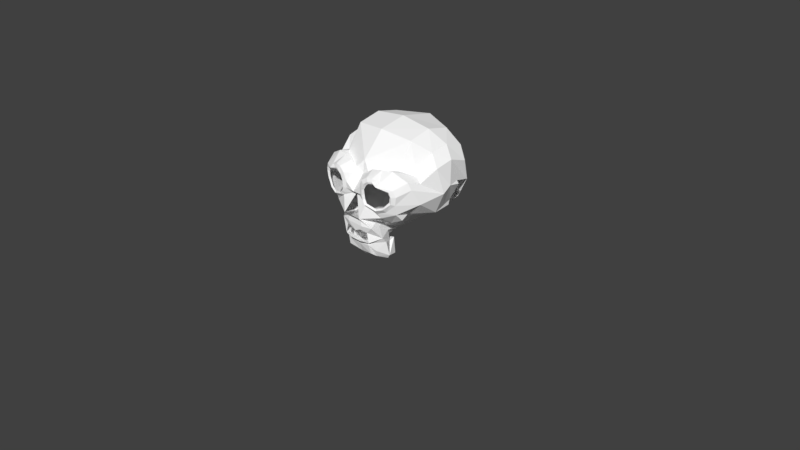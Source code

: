 # Source: Skull.blend  (saved by Blender 2.78.0; exported with 4.5.12 LTS)
import bpy
from mathutils import Matrix  # noqa: F401  (used for matrix-valued properties, if any)

bpy.ops.wm.read_factory_settings(use_empty=True)
scene = bpy.context.scene
scene.name = 'Scene'

# ---- collections
col_collection_1 = bpy.data.collections.new('Collection 1'); scene.collection.children.link(col_collection_1)

# ---- materials (node trees are filled in below, after node groups)
mat_white = bpy.data.materials.new('White')
mat_white.alpha_threshold = 0.0
mat_white.use_transparent_shadow = False
mat_white.diffuse_color = (1.0, 1.0, 1.0, 1.0)
mat_white.roughness = 0.5

# ---- material node trees

# ---- world
world_world = bpy.data.worlds.new('World'); scene.world = world_world
world_world.color = (0.05088, 0.05088, 0.05088)
world_world.use_sun_shadow = False
world_world.sun_shadow_jitter_overblur = 0.0
world_world.cycles.sampling_method = 'MANUAL'

# ---- cameras
cam_camera = bpy.data.cameras.new('Camera')
cam_camera.clip_end = 100.0
cam_camera.lens = 35.0
cam_camera.sensor_width = 32.0
cam_camera.sensor_height = 18.0
cam_camera.ortho_scale = 7.314
cam_camera.dof.focus_distance = 0.0
cam_camera.dof.aperture_fstop = 128.0

# ---- meshes
me_suzanne = bpy.data.meshes.new('Suzanne')
me_suzanne.from_pydata([(-0.2031, -0.219, 0.8387), (0.0, -0.07834, 1.151), (0.0, -0.1562, 0.3047), (0.0, -0.1562, 0.2188), (0.0, -0.04709, 1.315), (0.0, 1.07, 1.643), (0.0, 1.375, 1.307), (0.0, 1.351, 0.8153), (0.0, 0.8748, 0.3622), (0.2031, -0.03928, 0.5575), (-0.2031, -0.03928, 0.5575), (0.3125, -0.04709, 0.3552), (-0.3125, -0.04709, 0.3552), (0.3215, 0.007812, 0.2891), (-0.3215, 0.007812, 0.2891), (0.3371, 0.04688, 0.09375), (-0.3371, 0.04688, 0.09375), (0.2981, 0.05469, 0.03906), (-0.2981, 0.05469, 0.03906), (0.1496, 0.02344, 0.01562), (-0.1496, 0.02344, 0.01562), (0.0, 0.0, 0.0), (0.4375, -0.008029, 0.6043), (-0.4375, -0.008029, 0.6043), (0.6328, -0.01584, 0.7059), (0.1641, -0.2502, 1.159), (-0.1641, -0.2502, 1.159), (0.125, -0.2424, 1.05), (-0.125, -0.2424, 1.05), (0.2031, -0.219, 0.8387), (0.375, -0.1799, 0.7606), (-0.375, -0.1799, 0.7606), (0.4922, -0.1487, 0.8075), (-0.4922, -0.1487, 0.8075), (0.625, -0.1252, 0.9325), (-0.625, -0.1252, 0.9325), (0.6406, -0.1252, 1.042), (-0.6406, -0.1252, 1.042), (0.6016, -0.1408, 1.12), (-0.6016, -0.1408, 1.12), (0.4297, -0.1955, 1.182), (-0.4297, -0.1955, 1.182), (0.25, -0.2346, 1.214), (-0.25, -0.2346, 1.214), (0.188, -0.1669, 0.2523), (-0.188, -0.1669, 0.2523), (0.1958, -0.1435, 0.1351), (-0.1958, -0.1435, 0.1351), (0.03245, -0.1172, 0.1016), (-0.03245, -0.1172, 0.1016), (0.0, -0.1094, 0.09375), (0.1016, -0.219, 0.5965), (-0.1016, -0.219, 0.5965), (0.125, -0.2268, 0.5184), (-0.125, -0.2268, 0.5184), (0.08594, -0.219, 0.4559), (-0.08594, -0.219, 0.4559), (0.3984, -0.1487, 0.6981), (-0.3984, -0.1487, 0.6981), (0.6172, -0.1018, 0.7997), (-0.6016, 0.1092, 0.745), (0.7734, 0.1482, 0.909), (-0.7734, 0.1482, 0.909), (0.7199, 0.05012, 1.109), (-0.7199, 0.05012, 1.109), (0.6797, 0.03103, 1.198), (-0.6797, 0.03103, 1.198), (0.4844, -0.03147, 1.3), (-0.4844, -0.03147, 1.3), (0.3425, -0.06672, 1.29), (-0.3425, -0.06672, 1.29), (0.2018, -0.09016, 1.267), (-0.2018, -0.09016, 1.267), (0.1094, -0.08615, 1.206), (-0.1094, -0.08615, 1.206), (0.1353, -0.2735, 0.638), (-0.1353, -0.2735, 0.638), (0.2109, -0.1877, 0.2997), (-0.2109, -0.1877, 0.2997), (0.2199, -0.1094, 0.2812), (-0.2199, -0.1094, 0.2812), (0.2356, -0.08594, 0.1641), (-0.2356, -0.08594, 0.1641), (0.2043, -0.05469, 0.07031), (-0.2043, -0.05469, 0.07031), (0.134, -0.05469, 0.05469), (-0.134, -0.05469, 0.05469), (0.0, -0.0625, 0.03906), (0.0, -0.1775, 0.9298), (0.0, -0.2424, 0.9559), (0.3281, -0.219, 1.222), (-0.3281, -0.219, 1.222), (0.1641, -0.2268, 0.8856), (-0.1641, -0.2268, 0.8856), (0.1328, -0.2346, 0.9559), (-0.1328, -0.2346, 0.9559), (0.08714, -0.1562, 0.2969), (-0.08714, -0.1562, 0.2969), (0.07812, -0.2268, 0.2997), (-0.07812, -0.2268, 0.2997), (0.0, -0.2268, 0.2997), (0.0, -0.219, 0.4168), (0.2588, -0.1877, 0.5161), (-0.2588, -0.1877, 0.5161), (0.1797, -0.1877, 0.4325), (-0.1797, -0.1877, 0.4325), (0.2344, -0.03147, 0.495), (-0.2344, -0.03147, 0.495), (0.0, -0.07812, 0.2031), (0.0637, -0.08594, 0.2344), (-0.0637, -0.08594, 0.2344), (0.1719, -0.258, 0.9637), (-0.1719, -0.258, 0.9637), (0.1875, -0.2502, 0.9012), (-0.1875, -0.2502, 0.9012), (0.3359, -0.2346, 1.175), (-0.3359, -0.2346, 1.175), (0.2734, -0.2502, 1.167), (-0.2734, -0.2502, 1.167), (0.4219, -0.2502, 1.143), (-0.4219, -0.2502, 1.143), (0.5625, -0.1721, 1.097), (-0.5625, -0.1721, 1.097), (0.5859, -0.1643, 1.034), (-0.5859, -0.1643, 1.034), (0.5781, -0.1565, 0.9403), (-0.5781, -0.1565, 0.9403), (0.4766, -0.1955, 0.8465), (-0.4766, -0.1955, 0.8465), (0.375, -0.219, 0.8075), (-0.375, -0.219, 0.8075), (0.2266, -0.258, 0.8543), (-0.2266, -0.258, 0.8543), (0.1797, -0.258, 1.042), (-0.1797, -0.258, 1.042), (0.2109, -0.258, 1.12), (-0.2109, -0.258, 1.12), (0.2344, -0.2346, 1.104), (-0.2344, -0.2346, 1.104), (0.1953, -0.2346, 1.042), (-0.1953, -0.2346, 1.042), (0.2422, -0.2346, 0.87), (-0.2422, -0.2346, 0.87), (0.375, -0.2033, 0.8309), (-0.375, -0.2033, 0.8309), (0.4609, -0.1799, 0.8622), (-0.4609, -0.1799, 0.8622), (0.5469, -0.1487, 0.9559), (-0.5469, -0.1487, 0.9559), (0.5547, -0.1487, 1.026), (-0.5547, -0.1487, 1.026), (0.5312, -0.1565, 1.081), (-0.5312, -0.1565, 1.081), (0.4141, -0.2268, 1.136), (-0.4141, -0.2268, 1.136), (0.2812, -0.2424, 1.143), (-0.2812, -0.2424, 1.143), (0.3359, -0.2268, 1.151), (-0.3359, -0.2268, 1.151), (0.2031, -0.2268, 0.9168), (-0.2031, -0.2268, 0.9168), (0.1953, -0.2268, 0.9715), (-0.1953, -0.2268, 0.9715), (0.6016, 0.1092, 0.745), (0.4375, 0.05447, 0.6512), (-0.4375, 0.05447, 0.6512), (0.0, 0.2342, 1.643), (0.0, 0.6013, 1.729), (0.0, 1.195, 0.5497), (0.0, 0.3357, 0.284), (0.0, 0.1172, 0.007812), (0.0, 0.2344, 0.1797), (0.0, 0.2029, 0.1747), (0.0, 0.242, 0.2606), (0.8516, 0.4685, 0.9793), (-0.8516, 0.4685, 0.9793), (0.8594, 0.5701, 1.065), (-0.8594, 0.5701, 1.065), (0.7734, 0.9607, 1.011), (-0.7734, 0.9607, 1.011), (0.4609, 1.226, 1.182), (-0.4609, 1.226, 1.182), (0.7344, 0.4529, 0.6981), (-0.7344, 0.4529, 0.6981), (0.5938, 0.6873, 0.62), (-0.5938, 0.6873, 0.62), (0.6406, 0.9529, 0.7372), (-0.6406, 0.9529, 0.7372), (0.3359, 1.187, 0.7997), (-0.3359, 1.187, 0.7997), (0.2344, 0.117, 0.3934), (-0.2344, 0.117, 0.3934), (0.1797, 0.2654, 0.3309), (-0.1797, 0.2654, 0.3309), (0.259, 0.1953, 0.2734), (-0.259, 0.1953, 0.2734), (0.25, 0.1326, 0.245), (-0.25, 0.1326, 0.245), (0.2981, 0.1797, 0.07031), (-0.2981, 0.1797, 0.07031), (0.1106, 0.2109, 0.2266), (-0.1106, 0.2109, 0.2266), (0.125, 0.1638, 0.2059), (-0.125, 0.1638, 0.2059), (0.134, 0.1406, 0.03906), (-0.134, 0.1406, 0.03906), (0.2188, 0.09353, 0.4637), (-0.2188, 0.09353, 0.4637), (0.2109, 0.05447, 0.5184), (-0.2109, 0.05447, 0.5184), (0.2031, 0.02322, 0.5731), (-0.2031, 0.02322, 0.5731), (0.2109, 0.3592, 0.3543), (-0.2109, 0.3592, 0.3543), (0.2969, 0.7888, 0.4325), (-0.2969, 0.7888, 0.4325), (0.3438, 1.062, 0.5965), (-0.3438, 1.062, 0.5965), (0.4531, 0.906, 1.612), (-0.4531, 0.906, 1.612), (0.4531, 0.5935, 1.675), (-0.4531, 0.5935, 1.675), (0.4531, 0.2888, 1.597), (-0.4531, 0.2888, 1.597), (0.4609, 0.09353, 1.268), (-0.4609, 0.09353, 1.268), (0.7266, 0.1873, 1.151), (-0.7266, 0.1873, 1.151), (0.6328, 0.242, 1.198), (-0.6328, 0.242, 1.198), (0.6406, 0.4685, 1.448), (-0.6406, 0.4685, 1.448), (0.7969, 0.3982, 1.307), (-0.7969, 0.3982, 1.307), (0.7969, 0.6404, 1.362), (-0.7969, 0.6404, 1.362), (0.6406, 0.7185, 1.495), (-0.6406, 0.7185, 1.495), (0.6406, 0.9685, 1.425), (-0.6406, 0.9685, 1.425), (0.7969, 0.8826, 1.284), (-0.7969, 0.8826, 1.284), (0.6172, 1.109, 1.073), (-0.6172, 1.109, 1.073), (0.4844, 1.07, 0.7684), (-0.4844, 1.07, 0.7684), (0.8203, 0.7263, 1.073), (-0.8203, 0.7263, 1.073), (0.4062, 0.3748, 0.5731), (-0.4062, 0.3748, 0.5731), (0.4297, 0.7342, 0.5497), (-0.4297, 0.7342, 0.5497), (0.8438, 0.7342, 1.034), (-0.8438, 0.7342, 1.034), (0.7266, 0.5935, 0.745), (-0.7266, 0.5935, 0.745), (0.7188, 0.6951, 0.7215), (-0.7188, 0.6951, 0.7215), (0.7188, 0.7107, 0.784), (-0.7188, 0.7107, 0.784), (0.7969, 0.7342, 0.9481), (-0.7969, 0.7342, 0.9481)], [], [(19, 85, 87, 21), (87, 86, 20, 21), (17, 83, 85, 19), (86, 84, 18, 20), (15, 81, 83, 17), (84, 82, 16, 18), (13, 79, 81, 15), (82, 80, 14, 16), (11, 77, 79, 13), (80, 78, 12, 14), (9, 22, 57, 75), (58, 23, 10, 76), (22, 24, 59, 57), (23, 58, 60, 165), (25, 42, 71, 73), (72, 43, 26, 74), (42, 90, 69, 71), (70, 91, 43, 72), (40, 67, 69, 90), (70, 68, 41, 91), (38, 65, 67, 40), (68, 66, 39, 41), (36, 63, 65, 38), (66, 64, 37, 39), (34, 61, 63, 36), (64, 62, 35, 37), (32, 59, 61, 34), (62, 60, 33, 35), (30, 57, 59, 32), (60, 58, 31, 33), (29, 75, 57, 30), (0, 76, 88, 93), (29, 92, 88, 75), (58, 76, 0, 31), (25, 73, 1, 27), (1, 74, 26, 28), (27, 1, 89, 94), (89, 1, 28, 95), (88, 92, 94, 89), (95, 93, 88, 89), (48, 50, 87, 85), (87, 50, 49, 86), (46, 48, 85, 83), (86, 49, 47, 84), (44, 46, 83, 81), (84, 47, 45, 82), (77, 98, 96, 79), (97, 99, 78, 80), (44, 81, 79, 96), (80, 82, 45, 97), (3, 49, 50, 48), (96, 98, 100, 2), (100, 99, 97, 2), (3, 44, 96, 2), (97, 45, 3, 2), (101, 55, 53), (53, 51, 52, 54), (51, 53, 102, 75), (103, 54, 52, 76), (53, 55, 104, 102), (105, 56, 54, 103), (3, 48, 46, 44), (49, 3, 45, 47), (11, 190, 106, 102), (9, 75, 102, 106), (103, 76, 10, 107), (44, 3, 108, 109), (108, 3, 45, 110), (94, 92, 113, 111), (114, 93, 95, 112), (27, 94, 111, 133), (112, 95, 28, 134), (25, 27, 133, 135), (134, 28, 26, 136), (92, 29, 131, 113), (0, 93, 114, 132), (29, 30, 129, 131), (31, 0, 132, 130), (30, 32, 127, 129), (128, 33, 31, 130), (32, 34, 125, 127), (126, 35, 33, 128), (34, 36, 123, 125), (124, 37, 35, 126), (36, 38, 121, 123), (122, 39, 37, 124), (38, 40, 119, 121), (120, 41, 39, 122), (40, 90, 115, 119), (116, 91, 41, 120), (90, 42, 117, 115), (118, 43, 91, 116), (42, 25, 135, 117), (136, 26, 43, 118), (117, 135, 137, 155), (138, 136, 118, 156), (115, 117, 155, 157), (156, 118, 116, 158), (119, 115, 157, 153), (158, 116, 120, 154), (121, 119, 153, 151), (154, 120, 122, 152), (123, 121, 151, 149), (152, 122, 124, 150), (125, 123, 149, 147), (150, 124, 126, 148), (127, 125, 147, 145), (148, 126, 128, 146), (129, 127, 145, 143), (146, 128, 130, 144), (131, 129, 143, 141), (144, 130, 132, 142), (113, 131, 141, 159), (142, 132, 114, 160), (135, 133, 139, 137), (140, 134, 136, 138), (133, 111, 161, 139), (162, 112, 134, 140), (111, 113, 159, 161), (160, 114, 112, 162), (24, 22, 164, 163), (172, 173, 192, 202), (193, 173, 172, 203), (171, 172, 202, 200), (203, 172, 171, 201), (170, 171, 200, 204), (201, 171, 170, 205), (19, 21, 170, 204), (170, 21, 20, 205), (17, 19, 204, 198), (205, 20, 18, 199), (15, 17, 198, 194), (199, 18, 16, 195), (13, 15, 194, 196), (195, 16, 14, 197), (194, 200, 202, 196), (203, 201, 195, 197), (194, 198, 204, 200), (205, 199, 195, 201), (190, 196, 202, 192), (203, 197, 191, 193), (11, 13, 196, 190), (197, 14, 12, 191), (208, 106, 206), (106, 190, 206), (9, 106, 208, 210), (209, 107, 10, 211), (9, 210, 164, 22), (165, 211, 10, 23), (7, 188, 216, 168), (217, 189, 7, 168), (168, 216, 214, 8), (215, 217, 168, 8), (8, 214, 212, 169), (213, 215, 8, 169), (169, 212, 192, 173), (193, 213, 169, 173), (190, 192, 212, 206), (213, 193, 191, 207), (61, 163, 182, 174), (183, 60, 62, 175), (6, 180, 188, 7), (189, 181, 6, 7), (166, 222, 220, 167), (221, 223, 166, 167), (167, 220, 218, 5), (219, 221, 167, 5), (5, 218, 180, 6), (181, 219, 5, 6), (65, 63, 226, 228), (227, 64, 66, 229), (228, 226, 232, 230), (233, 227, 229, 231), (230, 232, 234, 236), (235, 233, 231, 237), (236, 234, 240, 238), (241, 235, 237, 239), (178, 242, 238, 240), (239, 243, 179, 241), (180, 218, 238, 242), (239, 219, 181, 243), (218, 220, 236, 238), (237, 221, 219, 239), (220, 222, 230, 236), (231, 223, 221, 237), (222, 224, 228, 230), (229, 225, 223, 231), (67, 65, 228, 224), (229, 66, 68, 225), (4, 224, 222, 166), (223, 225, 4, 166), (73, 71, 69, 67), (70, 72, 74, 68), (73, 67, 224, 4), (225, 68, 74, 4), (1, 73, 4), (4, 74, 1), (63, 61, 174, 226), (175, 62, 64, 227), (174, 176, 232, 226), (233, 177, 175, 227), (176, 246, 234, 232), (235, 247, 177, 233), (178, 240, 234, 246), (235, 241, 179, 247), (212, 214, 250, 248), (251, 215, 213, 249), (182, 248, 250, 184), (251, 249, 183, 185), (163, 164, 248, 182), (249, 165, 60, 183), (164, 208, 206, 248), (207, 209, 165, 249), (206, 212, 248), (249, 213, 207), (164, 210, 208), (209, 211, 165), (178, 186, 244, 242), (245, 187, 179, 243), (180, 242, 244, 188), (245, 243, 181, 189), (184, 250, 244, 186), (245, 251, 185, 187), (214, 216, 244, 250), (245, 217, 215, 251), (188, 244, 216), (217, 245, 189), (182, 184, 256, 254), (257, 185, 183, 255), (174, 182, 254, 176), (255, 183, 175, 177), (176, 260, 252, 246), (253, 261, 177, 247), (176, 254, 258, 260), (259, 255, 177, 261), (254, 256, 258), (259, 257, 255), (59, 24, 163, 61), (52, 51, 75, 76), (102, 104, 11), (11, 104, 77), (209, 207, 107), (207, 191, 107), (107, 191, 12, 103), (78, 105, 103, 12), (56, 101, 54), (53, 54, 101)])
me_suzanne.materials.append(mat_white)
me_suzanne.use_remesh_preserve_volume = False
me_suzanne.use_remesh_preserve_attributes = False
me_suzanne.use_mirror_x = True
me_suzanne.update()

# ---- objects
ob_suzanne = bpy.data.objects.new('Suzanne', me_suzanne)
ob_camera = bpy.data.objects.new('Camera', cam_camera)

# ---- transforms, parenting, visibility, modifiers, constraints
ob_suzanne.location = (0.0, 0.0, 0.0)
ob_suzanne.lineart.crease_threshold = 0.0
ob_suzanne.use_mesh_mirror_x = True
ob_camera.location = (7.481, -6.508, 5.344)
ob_camera.rotation_euler = (1.109, 0.0, 0.8149)
ob_camera.lock_rotations_4d = False
ob_camera.empty_display_type = 'ARROWS'
ob_camera.color = (0.0, 0.0, 0.0, 0.0)
ob_camera.display_type = 'WIRE'
ob_camera.lineart.crease_threshold = 0.0

# ---- collection membership
col_collection_1.objects.link(ob_suzanne)
col_collection_1.objects.link(ob_camera)

# ---- scene / render settings (as saved in the file)
scene.camera = ob_camera
scene.frame_start = 1; scene.frame_end = 250; scene.frame_set(1)
scene.render.engine = 'BLENDER_EEVEE_NEXT'
scene.render.resolution_percentage = 50
scene.render.dither_intensity = 0.0
scene.cycles.use_denoising = False
scene.cycles.samples = 128
scene.cycles.sampling_pattern = 'TABULATED_SOBOL'
scene.cycles.light_sampling_threshold = 0.0
scene.cycles.use_adaptive_sampling = False
scene.cycles.use_light_tree = False
scene.cycles.blur_glossy = 0.0
scene.cycles.sample_clamp_indirect = 0.0
scene.view_settings.view_transform = 'Standard'
bpy.context.view_layer.update()

# ---- added for rendering (the .blend has no usable light): sun
light_auto_sun = bpy.data.lights.new('AutoSun', 'SUN')
light_auto_sun.energy = 3.0
light_auto_sun.angle = 0.0523599
ob_auto_sun = bpy.data.objects.new('AutoSun', light_auto_sun)
scene.collection.objects.link(ob_auto_sun)
ob_auto_sun.rotation_euler = (0.872665, 0.174533, 0.523599)
bpy.context.view_layer.update()
